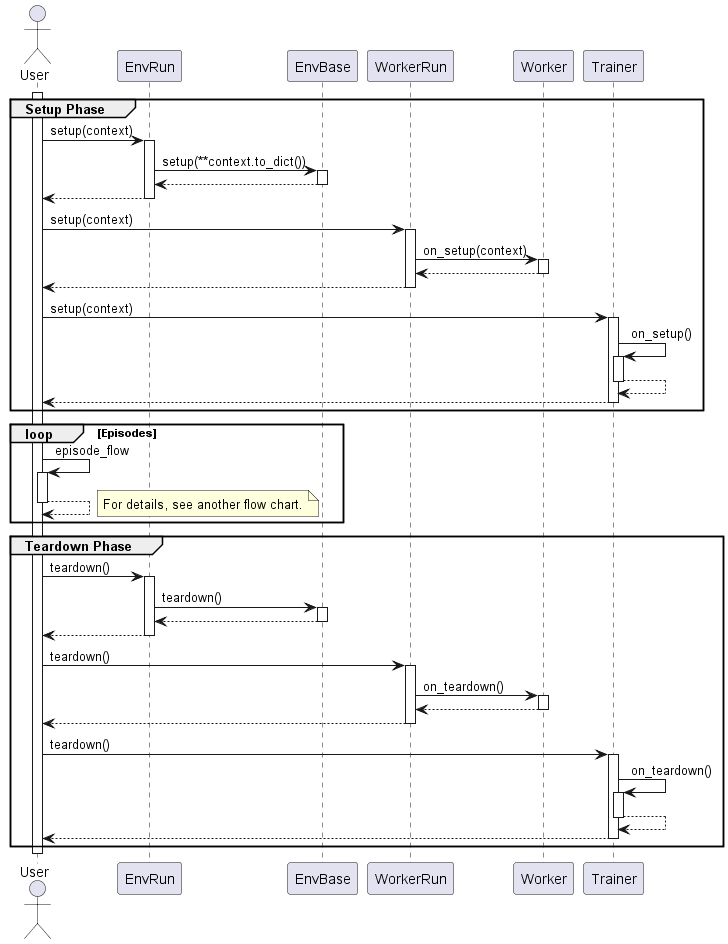

The diagram above was rendered by PlantUML. Its source (embedded in the PNG):
@startuml playflow1
autoactivate on

actor User

participant EnvRun
participant EnvBase
participant WorkerRun
participant Worker
participant Trainer


activate User

group Setup Phase

    User -> EnvRun: setup(context)
        EnvRun -> EnvBase: setup(**context.to_dict())
        return
    return

    User -> WorkerRun: setup(context)
        WorkerRun -> Worker: on_setup(context)
        return
    return

    User -> Trainer: setup(context)
        Trainer -> Trainer: on_setup()
        return
    return

end

loop Episodes
    User -> User: episode_flow
    return

    note right
    For details, see another flow chart.
    end note
end

group Teardown Phase

    User -> EnvRun: teardown()
        EnvRun -> EnvBase: teardown()
        return
    return

    User -> WorkerRun: teardown()
        WorkerRun -> Worker: on_teardown()
        return
    return

    User -> Trainer: teardown()
        Trainer -> Trainer: on_teardown()
        return
    return

end




deactivate User

@enduml